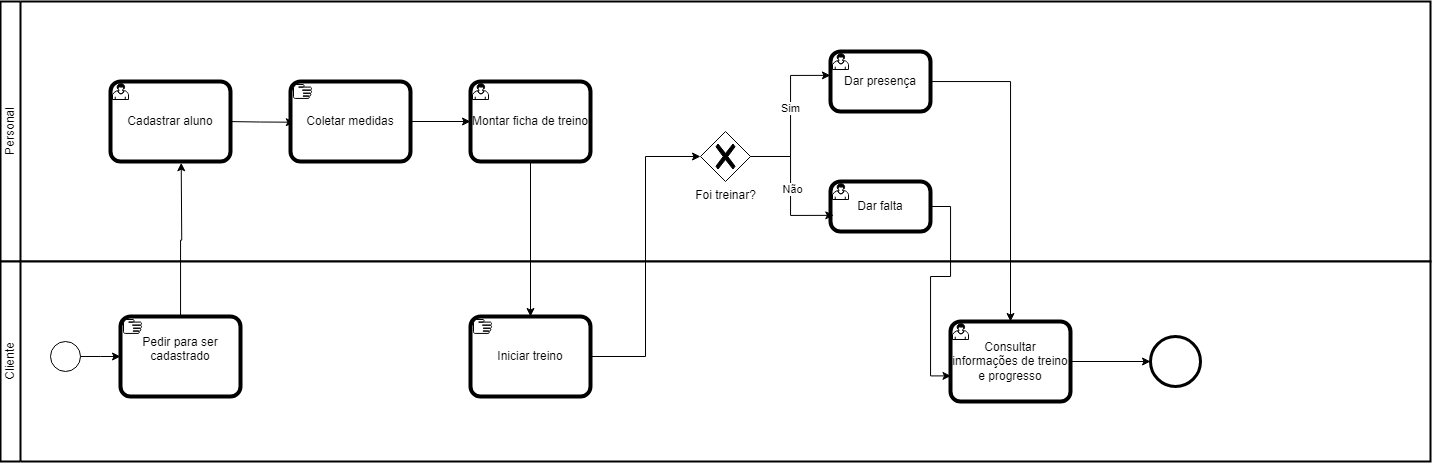

The diagram above was exported from draw.io. Its source (the exported page's mxGraphModel, read from the mxfile embedded in the PNG):
<mxGraphModel dx="1687" dy="881" grid="1" gridSize="10" guides="1" tooltips="1" connect="1" arrows="1" fold="1" page="1" pageScale="1" pageWidth="827" pageHeight="1169" math="0" shadow="0">
  <root>
    <mxCell id="0" />
    <mxCell id="1" parent="0" />
    <mxCell id="gMmEvRdUoP5O4WbqWGhy-1" value="Personal" style="swimlane;html=1;startSize=20;fontStyle=0;collapsible=0;horizontal=0;swimlaneLine=1;swimlaneFillColor=#ffffff;strokeWidth=2;whiteSpace=wrap;" vertex="1" parent="1">
      <mxGeometry x="110" y="540" width="1430" height="260" as="geometry" />
    </mxCell>
    <mxCell id="gMmEvRdUoP5O4WbqWGhy-11" style="edgeStyle=orthogonalEdgeStyle;rounded=0;orthogonalLoop=1;jettySize=auto;html=1;entryX=0.032;entryY=0.509;entryDx=0;entryDy=0;entryPerimeter=0;" edge="1" parent="gMmEvRdUoP5O4WbqWGhy-1">
      <mxGeometry relative="1" as="geometry">
        <mxPoint x="225" y="120" as="sourcePoint" />
        <mxPoint x="293.8399999999999" y="120.72000000000003" as="targetPoint" />
      </mxGeometry>
    </mxCell>
    <mxCell id="gMmEvRdUoP5O4WbqWGhy-16" value="Cadastrar aluno" style="points=[[0.25,0,0],[0.5,0,0],[0.75,0,0],[1,0.25,0],[1,0.5,0],[1,0.75,0],[0.75,1,0],[0.5,1,0],[0.25,1,0],[0,0.75,0],[0,0.5,0],[0,0.25,0]];shape=mxgraph.bpmn.task;whiteSpace=wrap;rectStyle=rounded;size=10;html=1;container=1;expand=0;collapsible=0;bpmnShapeType=call;taskMarker=user;" vertex="1" parent="gMmEvRdUoP5O4WbqWGhy-1">
      <mxGeometry x="110" y="80" width="120" height="80" as="geometry" />
    </mxCell>
    <mxCell id="gMmEvRdUoP5O4WbqWGhy-17" value="Coletar medidas" style="points=[[0.25,0,0],[0.5,0,0],[0.75,0,0],[1,0.25,0],[1,0.5,0],[1,0.75,0],[0.75,1,0],[0.5,1,0],[0.25,1,0],[0,0.75,0],[0,0.5,0],[0,0.25,0]];shape=mxgraph.bpmn.task;whiteSpace=wrap;rectStyle=rounded;size=10;html=1;container=1;expand=0;collapsible=0;bpmnShapeType=call;taskMarker=manual;" vertex="1" parent="gMmEvRdUoP5O4WbqWGhy-1">
      <mxGeometry x="290" y="80" width="120" height="80" as="geometry" />
    </mxCell>
    <mxCell id="gMmEvRdUoP5O4WbqWGhy-18" value="Montar ficha de treino" style="points=[[0.25,0,0],[0.5,0,0],[0.75,0,0],[1,0.25,0],[1,0.5,0],[1,0.75,0],[0.75,1,0],[0.5,1,0],[0.25,1,0],[0,0.75,0],[0,0.5,0],[0,0.25,0]];shape=mxgraph.bpmn.task;whiteSpace=wrap;rectStyle=rounded;size=10;html=1;container=1;expand=0;collapsible=0;bpmnShapeType=call;taskMarker=user;" vertex="1" parent="gMmEvRdUoP5O4WbqWGhy-1">
      <mxGeometry x="470" y="80" width="120" height="80" as="geometry" />
    </mxCell>
    <mxCell id="gMmEvRdUoP5O4WbqWGhy-19" style="edgeStyle=orthogonalEdgeStyle;rounded=0;orthogonalLoop=1;jettySize=auto;html=1;entryX=0;entryY=0.5;entryDx=0;entryDy=0;entryPerimeter=0;" edge="1" parent="gMmEvRdUoP5O4WbqWGhy-1" source="gMmEvRdUoP5O4WbqWGhy-17" target="gMmEvRdUoP5O4WbqWGhy-18">
      <mxGeometry relative="1" as="geometry" />
    </mxCell>
    <mxCell id="gMmEvRdUoP5O4WbqWGhy-22" value="Foi treinar?" style="points=[[0.25,0.25,0],[0.5,0,0],[0.75,0.25,0],[1,0.5,0],[0.75,0.75,0],[0.5,1,0],[0.25,0.75,0],[0,0.5,0]];shape=mxgraph.bpmn.gateway2;html=1;verticalLabelPosition=bottom;labelBackgroundColor=#ffffff;verticalAlign=top;align=center;perimeter=rhombusPerimeter;outlineConnect=0;outline=none;symbol=none;gwType=exclusive;" vertex="1" parent="gMmEvRdUoP5O4WbqWGhy-1">
      <mxGeometry x="700" y="130" width="50" height="50" as="geometry" />
    </mxCell>
    <mxCell id="gMmEvRdUoP5O4WbqWGhy-26" value="Dar presença" style="points=[[0.25,0,0],[0.5,0,0],[0.75,0,0],[1,0.25,0],[1,0.5,0],[1,0.75,0],[0.75,1,0],[0.5,1,0],[0.25,1,0],[0,0.75,0],[0,0.5,0],[0,0.25,0]];shape=mxgraph.bpmn.task;whiteSpace=wrap;rectStyle=rounded;size=10;html=1;container=1;expand=0;collapsible=0;bpmnShapeType=call;taskMarker=user;" vertex="1" parent="gMmEvRdUoP5O4WbqWGhy-1">
      <mxGeometry x="830" y="50" width="100" height="60" as="geometry" />
    </mxCell>
    <mxCell id="gMmEvRdUoP5O4WbqWGhy-27" value="Dar falta" style="points=[[0.25,0,0],[0.5,0,0],[0.75,0,0],[1,0.25,0],[1,0.5,0],[1,0.75,0],[0.75,1,0],[0.5,1,0],[0.25,1,0],[0,0.75,0],[0,0.5,0],[0,0.25,0]];shape=mxgraph.bpmn.task;whiteSpace=wrap;rectStyle=rounded;size=10;html=1;container=1;expand=0;collapsible=0;bpmnShapeType=call;taskMarker=user;" vertex="1" parent="gMmEvRdUoP5O4WbqWGhy-1">
      <mxGeometry x="830" y="180" width="100" height="50" as="geometry" />
    </mxCell>
    <mxCell id="gMmEvRdUoP5O4WbqWGhy-29" style="edgeStyle=orthogonalEdgeStyle;rounded=0;orthogonalLoop=1;jettySize=auto;html=1;entryX=-0.001;entryY=0.398;entryDx=0;entryDy=0;entryPerimeter=0;" edge="1" parent="gMmEvRdUoP5O4WbqWGhy-1" source="gMmEvRdUoP5O4WbqWGhy-22" target="gMmEvRdUoP5O4WbqWGhy-26">
      <mxGeometry relative="1" as="geometry" />
    </mxCell>
    <mxCell id="gMmEvRdUoP5O4WbqWGhy-39" value="Sim" style="edgeLabel;html=1;align=center;verticalAlign=middle;resizable=0;points=[];" vertex="1" connectable="0" parent="gMmEvRdUoP5O4WbqWGhy-29">
      <mxGeometry x="0.0913" y="1" relative="1" as="geometry">
        <mxPoint as="offset" />
      </mxGeometry>
    </mxCell>
    <mxCell id="gMmEvRdUoP5O4WbqWGhy-30" style="edgeStyle=orthogonalEdgeStyle;rounded=0;orthogonalLoop=1;jettySize=auto;html=1;entryX=0.033;entryY=0.677;entryDx=0;entryDy=0;entryPerimeter=0;" edge="1" parent="gMmEvRdUoP5O4WbqWGhy-1" source="gMmEvRdUoP5O4WbqWGhy-22" target="gMmEvRdUoP5O4WbqWGhy-27">
      <mxGeometry relative="1" as="geometry" />
    </mxCell>
    <mxCell id="gMmEvRdUoP5O4WbqWGhy-40" value="Não" style="edgeLabel;html=1;align=center;verticalAlign=middle;resizable=0;points=[];" vertex="1" connectable="0" parent="gMmEvRdUoP5O4WbqWGhy-30">
      <mxGeometry x="0.0165" y="1" relative="1" as="geometry">
        <mxPoint y="1" as="offset" />
      </mxGeometry>
    </mxCell>
    <mxCell id="gMmEvRdUoP5O4WbqWGhy-6" value="Cliente" style="swimlane;html=1;startSize=20;fontStyle=0;collapsible=0;horizontal=0;swimlaneLine=1;swimlaneFillColor=#ffffff;strokeWidth=2;whiteSpace=wrap;" vertex="1" parent="1">
      <mxGeometry x="110" y="800" width="1430" height="200" as="geometry" />
    </mxCell>
    <mxCell id="gMmEvRdUoP5O4WbqWGhy-3" value="" style="points=[[0.145,0.145,0],[0.5,0,0],[0.855,0.145,0],[1,0.5,0],[0.855,0.855,0],[0.5,1,0],[0.145,0.855,0],[0,0.5,0]];shape=mxgraph.bpmn.event;html=1;verticalLabelPosition=bottom;labelBackgroundColor=#ffffff;verticalAlign=top;align=center;perimeter=ellipsePerimeter;outlineConnect=0;aspect=fixed;outline=standard;symbol=general;" vertex="1" parent="gMmEvRdUoP5O4WbqWGhy-6">
      <mxGeometry x="50" y="80" width="30" height="30" as="geometry" />
    </mxCell>
    <mxCell id="gMmEvRdUoP5O4WbqWGhy-5" style="edgeStyle=orthogonalEdgeStyle;rounded=0;orthogonalLoop=1;jettySize=auto;html=1;entryX=0;entryY=0.5;entryDx=0;entryDy=0;entryPerimeter=0;" edge="1" parent="gMmEvRdUoP5O4WbqWGhy-6" source="gMmEvRdUoP5O4WbqWGhy-3">
      <mxGeometry relative="1" as="geometry">
        <mxPoint x="120" y="95" as="targetPoint" />
      </mxGeometry>
    </mxCell>
    <mxCell id="gMmEvRdUoP5O4WbqWGhy-14" value="Pedir para ser cadastrado&lt;div&gt;&lt;br&gt;&lt;/div&gt;" style="points=[[0.25,0,0],[0.5,0,0],[0.75,0,0],[1,0.25,0],[1,0.5,0],[1,0.75,0],[0.75,1,0],[0.5,1,0],[0.25,1,0],[0,0.75,0],[0,0.5,0],[0,0.25,0]];shape=mxgraph.bpmn.task;whiteSpace=wrap;rectStyle=rounded;size=10;html=1;container=1;expand=0;collapsible=0;bpmnShapeType=call;taskMarker=manual;" vertex="1" parent="gMmEvRdUoP5O4WbqWGhy-6">
      <mxGeometry x="120" y="55" width="120" height="80" as="geometry" />
    </mxCell>
    <mxCell id="gMmEvRdUoP5O4WbqWGhy-20" value="Iniciar treino" style="points=[[0.25,0,0],[0.5,0,0],[0.75,0,0],[1,0.25,0],[1,0.5,0],[1,0.75,0],[0.75,1,0],[0.5,1,0],[0.25,1,0],[0,0.75,0],[0,0.5,0],[0,0.25,0]];shape=mxgraph.bpmn.task;whiteSpace=wrap;rectStyle=rounded;size=10;html=1;container=1;expand=0;collapsible=0;bpmnShapeType=call;taskMarker=manual;" vertex="1" parent="gMmEvRdUoP5O4WbqWGhy-6">
      <mxGeometry x="470" y="55" width="120" height="80" as="geometry" />
    </mxCell>
    <mxCell id="gMmEvRdUoP5O4WbqWGhy-38" style="edgeStyle=orthogonalEdgeStyle;rounded=0;orthogonalLoop=1;jettySize=auto;html=1;" edge="1" parent="gMmEvRdUoP5O4WbqWGhy-6" source="gMmEvRdUoP5O4WbqWGhy-31" target="gMmEvRdUoP5O4WbqWGhy-36">
      <mxGeometry relative="1" as="geometry" />
    </mxCell>
    <mxCell id="gMmEvRdUoP5O4WbqWGhy-31" value="Consultar informações de treino e progresso" style="points=[[0.25,0,0],[0.5,0,0],[0.75,0,0],[1,0.25,0],[1,0.5,0],[1,0.75,0],[0.75,1,0],[0.5,1,0],[0.25,1,0],[0,0.75,0],[0,0.5,0],[0,0.25,0]];shape=mxgraph.bpmn.task;whiteSpace=wrap;rectStyle=rounded;size=10;html=1;container=1;expand=0;collapsible=0;bpmnShapeType=call;taskMarker=user;" vertex="1" parent="gMmEvRdUoP5O4WbqWGhy-6">
      <mxGeometry x="950" y="60" width="120" height="80" as="geometry" />
    </mxCell>
    <mxCell id="gMmEvRdUoP5O4WbqWGhy-36" value="" style="points=[[0.145,0.145,0],[0.5,0,0],[0.855,0.145,0],[1,0.5,0],[0.855,0.855,0],[0.5,1,0],[0.145,0.855,0],[0,0.5,0]];shape=mxgraph.bpmn.event;html=1;verticalLabelPosition=bottom;labelBackgroundColor=#ffffff;verticalAlign=top;align=center;perimeter=ellipsePerimeter;outlineConnect=0;aspect=fixed;outline=end;symbol=terminate2;" vertex="1" parent="gMmEvRdUoP5O4WbqWGhy-6">
      <mxGeometry x="1150" y="75" width="50" height="50" as="geometry" />
    </mxCell>
    <mxCell id="gMmEvRdUoP5O4WbqWGhy-15" style="edgeStyle=orthogonalEdgeStyle;rounded=0;orthogonalLoop=1;jettySize=auto;html=1;entryX=0.631;entryY=1.016;entryDx=0;entryDy=0;entryPerimeter=0;" edge="1" parent="1" source="gMmEvRdUoP5O4WbqWGhy-14">
      <mxGeometry relative="1" as="geometry">
        <mxPoint x="290.72" y="701.28" as="targetPoint" />
      </mxGeometry>
    </mxCell>
    <mxCell id="gMmEvRdUoP5O4WbqWGhy-21" style="edgeStyle=orthogonalEdgeStyle;rounded=0;orthogonalLoop=1;jettySize=auto;html=1;" edge="1" parent="1" source="gMmEvRdUoP5O4WbqWGhy-18" target="gMmEvRdUoP5O4WbqWGhy-20">
      <mxGeometry relative="1" as="geometry" />
    </mxCell>
    <mxCell id="gMmEvRdUoP5O4WbqWGhy-24" style="edgeStyle=orthogonalEdgeStyle;rounded=0;orthogonalLoop=1;jettySize=auto;html=1;entryX=0;entryY=0.5;entryDx=0;entryDy=0;entryPerimeter=0;" edge="1" parent="1" source="gMmEvRdUoP5O4WbqWGhy-20" target="gMmEvRdUoP5O4WbqWGhy-22">
      <mxGeometry relative="1" as="geometry" />
    </mxCell>
    <mxCell id="gMmEvRdUoP5O4WbqWGhy-33" style="edgeStyle=orthogonalEdgeStyle;rounded=0;orthogonalLoop=1;jettySize=auto;html=1;entryX=0.5;entryY=0;entryDx=0;entryDy=0;entryPerimeter=0;" edge="1" parent="1" source="gMmEvRdUoP5O4WbqWGhy-26" target="gMmEvRdUoP5O4WbqWGhy-31">
      <mxGeometry relative="1" as="geometry" />
    </mxCell>
    <mxCell id="gMmEvRdUoP5O4WbqWGhy-34" style="edgeStyle=orthogonalEdgeStyle;rounded=0;orthogonalLoop=1;jettySize=auto;html=1;entryX=0.004;entryY=0.68;entryDx=0;entryDy=0;entryPerimeter=0;" edge="1" parent="1" source="gMmEvRdUoP5O4WbqWGhy-27" target="gMmEvRdUoP5O4WbqWGhy-31">
      <mxGeometry relative="1" as="geometry" />
    </mxCell>
  </root>
</mxGraphModel>